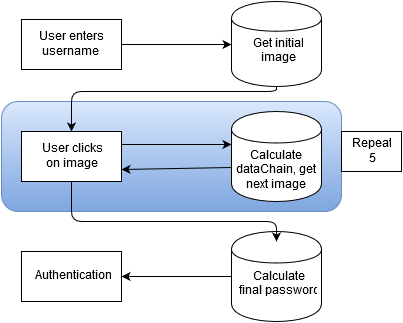

The diagram above was exported from draw.io. Its source (the exported page's mxGraphModel, read from the mxfile embedded in the PNG):
<mxGraphModel dx="1050" dy="559" grid="1" gridSize="10" guides="1" tooltips="1" connect="1" arrows="1" fold="1" page="1" pageScale="1" pageWidth="826" pageHeight="1169" background="#ffffff" math="0" shadow="0">
  <root>
    <mxCell id="0" />
    <mxCell id="1" parent="0" />
    <mxCell id="43bc3f38a5842952-6" value="" style="rounded=1;whiteSpace=wrap;html=1;plain-blue" vertex="1" parent="1">
      <mxGeometry x="260" y="220" width="340" height="110" as="geometry" />
    </mxCell>
    <mxCell id="43bc3f38a5842952-1" value="User enters username&lt;br&gt;" style="whiteSpace=wrap;html=1;" vertex="1" parent="1">
      <mxGeometry x="280" y="138" width="100" height="50" as="geometry" />
    </mxCell>
    <mxCell id="43bc3f38a5842952-2" value="&lt;br&gt;Get initial &lt;br&gt;image&lt;br&gt;" style="shape=cylinder;whiteSpace=wrap;html=1;" vertex="1" parent="1">
      <mxGeometry x="490" y="120" width="90" height="85" as="geometry" />
    </mxCell>
    <mxCell id="43bc3f38a5842952-3" value="User clicks&lt;br&gt;on image&lt;br&gt;" style="whiteSpace=wrap;html=1;" vertex="1" parent="1">
      <mxGeometry x="280" y="250" width="100" height="50" as="geometry" />
    </mxCell>
    <mxCell id="43bc3f38a5842952-4" value="&lt;br&gt;&lt;br&gt;Calculate dataChain, get&lt;br&gt;next image&lt;br&gt;" style="shape=cylinder;whiteSpace=wrap;html=1;" vertex="1" parent="1">
      <mxGeometry x="490" y="230" width="90" height="90" as="geometry" />
    </mxCell>
    <mxCell id="43bc3f38a5842952-5" value="&lt;br&gt;Calculate&lt;br&gt;final password&lt;br&gt;" style="shape=cylinder;whiteSpace=wrap;html=1;" vertex="1" parent="1">
      <mxGeometry x="490" y="350" width="90" height="90" as="geometry" />
    </mxCell>
    <mxCell id="43bc3f38a5842952-7" value="Repeat&lt;br&gt;5 times&lt;br&gt;" style="text;html=1;align=center;verticalAlign=middle;whiteSpace=wrap;overflow=hidden;fillColor=#ffffff;strokeColor=#000000;" vertex="1" parent="1">
      <mxGeometry x="600" y="250" width="60" height="40" as="geometry" />
    </mxCell>
    <mxCell id="43bc3f38a5842952-8" value="" style="endArrow=classic;html=1;exitX=1;exitY=0.25;" edge="1" parent="1" source="43bc3f38a5842952-3">
      <mxGeometry width="50" height="50" relative="1" as="geometry">
        <mxPoint x="10" y="60" as="sourcePoint" />
        <mxPoint x="490" y="263" as="targetPoint" />
      </mxGeometry>
    </mxCell>
    <mxCell id="43bc3f38a5842952-9" value="" style="endArrow=classic;html=1;entryX=1;entryY=0.75;exitX=0;exitY=0.622;exitPerimeter=0;" edge="1" parent="1" source="43bc3f38a5842952-4" target="43bc3f38a5842952-3">
      <mxGeometry width="50" height="50" relative="1" as="geometry">
        <mxPoint x="450" y="390" as="sourcePoint" />
        <mxPoint x="400" y="370" as="targetPoint" />
      </mxGeometry>
    </mxCell>
    <mxCell id="43bc3f38a5842952-10" value="" style="endArrow=classic;html=1;entryX=0;entryY=0.5;exitX=1;exitY=0.5;" edge="1" parent="1" source="43bc3f38a5842952-1" target="43bc3f38a5842952-2">
      <mxGeometry width="50" height="50" relative="1" as="geometry">
        <mxPoint x="380" y="190" as="sourcePoint" />
        <mxPoint x="430" y="140" as="targetPoint" />
      </mxGeometry>
    </mxCell>
    <mxCell id="43bc3f38a5842952-12" value="" style="endArrow=classic;html=1;entryX=0.5;entryY=0;exitX=0.5;exitY=1;" edge="1" parent="1" source="43bc3f38a5842952-2" target="43bc3f38a5842952-3">
      <mxGeometry width="50" height="50" relative="1" as="geometry">
        <mxPoint x="10" y="60" as="sourcePoint" />
        <mxPoint x="60" y="10" as="targetPoint" />
        <Array as="points">
          <mxPoint x="535" y="210" />
          <mxPoint x="460" y="210" />
          <mxPoint x="330" y="210" />
        </Array>
      </mxGeometry>
    </mxCell>
    <mxCell id="43bc3f38a5842952-15" value="" style="endArrow=classic;html=1;exitX=0.5;exitY=1;" edge="1" parent="1" source="43bc3f38a5842952-3">
      <mxGeometry width="50" height="50" relative="1" as="geometry">
        <mxPoint x="330" y="350" as="sourcePoint" />
        <mxPoint x="535" y="360" as="targetPoint" />
        <Array as="points">
          <mxPoint x="330" y="340" />
          <mxPoint x="535" y="340" />
        </Array>
      </mxGeometry>
    </mxCell>
    <mxCell id="43bc3f38a5842952-16" value="Authentication" style="whiteSpace=wrap;html=1;fillColor=#ffffff;strokeColor=#000000;" vertex="1" parent="1">
      <mxGeometry x="280" y="370" width="100" height="50" as="geometry" />
    </mxCell>
    <mxCell id="43bc3f38a5842952-17" value="" style="endArrow=classic;html=1;entryX=1;entryY=0.5;exitX=0;exitY=0.5;" edge="1" parent="1" source="43bc3f38a5842952-5" target="43bc3f38a5842952-16">
      <mxGeometry width="50" height="50" relative="1" as="geometry">
        <mxPoint x="10" y="120" as="sourcePoint" />
        <mxPoint x="60" y="70" as="targetPoint" />
      </mxGeometry>
    </mxCell>
  </root>
</mxGraphModel>